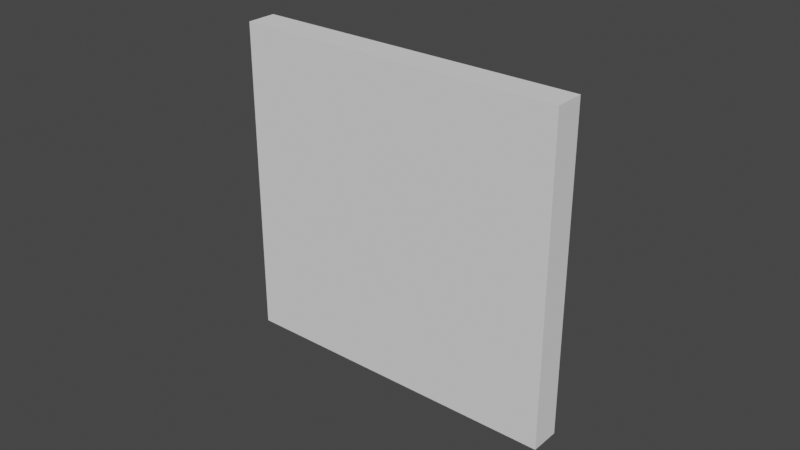 # Source: WallPart.blend  (saved by Blender 2.82.7; exported with 4.5.12 LTS)
import bpy
from mathutils import Matrix  # noqa: F401  (used for matrix-valued properties, if any)

bpy.ops.wm.read_factory_settings(use_empty=True)
scene = bpy.context.scene
scene.name = 'Scene'

# ---- collections
col_collection = bpy.data.collections.new('Collection'); scene.collection.children.link(col_collection)

# ---- world
world_world = bpy.data.worlds.new('World'); scene.world = world_world
world_world.use_nodes = True; world_world.node_tree.nodes.clear()
_N = world_world.node_tree.nodes; _L = world_world.node_tree.links
n0 = _N.new('ShaderNodeOutputWorld'); n0.name = 'World Output'; n0.location = (300, 300)
n1 = _N.new('ShaderNodeBackground'); n1.name = 'Background'; n1.location = (10, 300)
n1.inputs[0].default_value = (0.05088, 0.05088, 0.05088, 1.0)
_L.new(n1.outputs[0], n0.inputs[0])
n0.is_active_output = True
world_world.color = (0.05088, 0.05088, 0.05088)
world_world.use_sun_shadow = False
world_world.sun_shadow_jitter_overblur = 0.0

# ---- meshes
me_balk_half_long = bpy.data.meshes.new('Balk Half Long')
me_balk_half_long.from_pydata([(0.8979, 0.08157, 0.8646), (0.8979, 0.08157, -0.8646), (0.8979, -0.08157, 0.8646), (0.8979, -0.08157, -0.8646), (-0.8979, 0.08157, 0.8646), (-0.8979, 0.08157, -0.8646), (-0.8979, -0.08157, 0.8646), (-0.8979, -0.08157, -0.8646)], [], [(0, 4, 6, 2), (3, 2, 6, 7), (7, 6, 4, 5), (5, 1, 3, 7), (1, 0, 2, 3), (5, 4, 0, 1)])
_uv = me_balk_half_long.uv_layers.new(name='UVMap')
_uv.uv.foreach_set('vector', [1.0, 0.5454, 0.0, 0.5454, 0.0, 0.4546, 1.0, 0.4546, 1.0, 0.01856, 1.0, 0.9814, 0.0, 0.9814, 0.0, 0.01856, 0.4546, 0.01856, 0.4546, 0.9814, 0.5454, 0.9814, 0.5454, 0.01856, 0.0, 0.5454, 1.0, 0.5454, 1.0, 0.4546, 0.0, 0.4546, 0.5454, 0.01856, 0.5454, 0.9814, 0.4546, 0.9814, 0.4546, 0.01856, 0.0, 0.01856, 0.0, 0.9814, 1.0, 0.9814, 1.0, 0.01856])
me_balk_half_long.materials.append(None)
me_balk_half_long.use_remesh_preserve_volume = False
me_balk_half_long.use_remesh_preserve_attributes = False
me_balk_half_long.use_mirror_vertex_groups = False
me_balk_half_long.update()

# ---- objects
ob_balk_half_long = bpy.data.objects.new('Balk Half Long', me_balk_half_long)

# ---- transforms, parenting, visibility, modifiers, constraints
ob_balk_half_long.location = (0.0, 0.0, 0.0)
ob_balk_half_long.scale = (0.06, 0.06, 0.06)
ob_balk_half_long.lock_rotations_4d = False
ob_balk_half_long.empty_display_type = 'ARROWS'
ob_balk_half_long.lineart.crease_threshold = 0.0

# ---- collection membership
col_collection.objects.link(ob_balk_half_long)

# ---- scene / render settings (as saved in the file)
scene.frame_start = 1; scene.frame_end = 250; scene.frame_set(1)
scene.render.engine = 'BLENDER_EEVEE_NEXT'
scene.cycles.use_denoising = False
scene.cycles.samples = 128
scene.cycles.sampling_pattern = 'TABULATED_SOBOL'
scene.cycles.use_adaptive_sampling = False
scene.cycles.use_light_tree = False
scene.view_settings.view_transform = 'Filmic'
bpy.context.view_layer.update()

# ---- added for rendering (the .blend has no active camera and no usable light): camera, sun
cam_auto = bpy.data.cameras.new('AutoCamera')
cam_auto.lens = 50.0
cam_auto.sensor_width = 36.0
cam_auto.clip_end = 1000.0
ob_auto_camera = bpy.data.objects.new('AutoCamera', cam_auto)
scene.collection.objects.link(ob_auto_camera)
ob_auto_camera.location = (0.185045, -0.222054, 0.148036)
ob_auto_camera.rotation_euler = (1.09748, -7.21219e-08, 0.694738)
scene.camera = ob_auto_camera
light_auto_sun = bpy.data.lights.new('AutoSun', 'SUN')
light_auto_sun.energy = 3.0
light_auto_sun.angle = 0.0523599
ob_auto_sun = bpy.data.objects.new('AutoSun', light_auto_sun)
scene.collection.objects.link(ob_auto_sun)
ob_auto_sun.rotation_euler = (0.872665, 0.174533, 0.523599)
bpy.context.view_layer.update()
